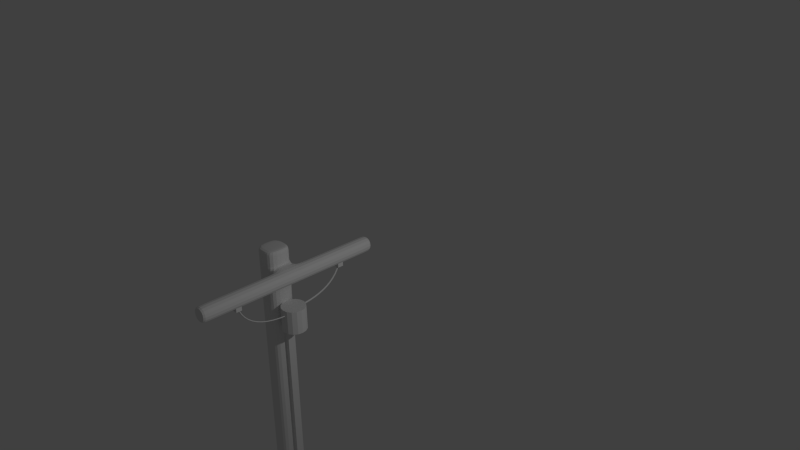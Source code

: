 # Source: UtilityPole.blend  (saved by Blender 2.78.0; exported with 4.5.12 LTS)
import bpy
from mathutils import Matrix  # noqa: F401  (used for matrix-valued properties, if any)

bpy.ops.wm.read_factory_settings(use_empty=True)
scene = bpy.context.scene
scene.name = 'Scene'

# ---- collections
col_collection_1 = bpy.data.collections.new('Collection 1'); scene.collection.children.link(col_collection_1)

# ---- materials (node trees are filled in below, after node groups)
mat_foot_mtl = bpy.data.materials.new('foot mtl')
mat_foot_mtl.alpha_threshold = 0.0
mat_foot_mtl.use_transparent_shadow = False
mat_foot_mtl.roughness = 0.5
mat_material_001 = bpy.data.materials.new('Material.001')
mat_material_001.alpha_threshold = 0.0
mat_material_001.use_transparent_shadow = False
mat_material_001.roughness = 0.5
mat_material = bpy.data.materials.new('Material')
mat_material.alpha_threshold = 0.0
mat_material.use_transparent_shadow = False
mat_material.roughness = 0.5
mat_material.line_color = (0.0, 0.0, 0.0, 1.0)

# ---- material node trees

# ---- world
world_world = bpy.data.worlds.new('World'); scene.world = world_world
world_world.color = (0.05088, 0.05088, 0.05088)
world_world.use_sun_shadow = False
world_world.sun_shadow_jitter_overblur = 0.0
world_world.cycles.sampling_method = 'NONE'
world_world.cycles.sample_map_resolution = 256

# ---- cameras
cam_camera = bpy.data.cameras.new('Camera')
cam_camera.clip_end = 100.0
cam_camera.lens = 35.0
cam_camera.sensor_width = 32.0
cam_camera.sensor_height = 18.0
cam_camera.ortho_scale = 7.314
cam_camera.dof.focus_distance = 0.0
cam_camera.dof.aperture_fstop = 128.0

# ---- lights
light_lamp = bpy.data.lights.new('Lamp', 'POINT')
light_lamp.transmission_factor = 0.0
light_lamp.cutoff_distance = 30.0
light_lamp.energy = 100.0
light_lamp.shadow_buffer_clip_start = 1.001
light_lamp.shadow_soft_size = 0.1
light_lamp.shadow_maximum_resolution = 0.006
light_lamp.use_absolute_resolution = True
light_lamp.cycles.use_multiple_importance_sampling = False

# ---- meshes
me_transformer = bpy.data.meshes.new('transformer')
me_transformer.from_pydata([(0.0, 1.0, -1.0), (0.0, 1.0, 1.0), (0.3827, 0.9239, -1.0), (0.3827, 0.9239, 1.0), (0.7071, 0.7071, -1.0), (0.7071, 0.7071, 1.0), (0.9239, 0.3827, -1.0), (0.9239, 0.3827, 1.0), (1.0, -4.371e-08, -1.0), (1.0, -4.371e-08, 1.0), (0.9239, -0.3827, -1.0), (0.9239, -0.3827, 1.0), (0.7071, -0.7071, -1.0), (0.7071, -0.7071, 1.0), (0.3827, -0.9239, -1.0), (0.3827, -0.9239, 1.0), (1.51e-07, -1.0, -1.0), (1.51e-07, -1.0, 1.0), (-0.3827, -0.9239, -1.0), (-0.3827, -0.9239, 1.0), (-0.7071, -0.7071, -1.0), (-0.7071, -0.7071, 1.0), (-0.9239, -0.3827, -1.0), (-0.9239, -0.3827, 1.0), (-1.0, 1.192e-08, -1.0), (-1.0, 1.192e-08, 1.0), (-0.9239, 0.3827, -1.0), (-0.9239, 0.3827, 1.0), (-0.7071, 0.7071, -1.0), (-0.7071, 0.7071, 1.0), (-0.3827, 0.9239, -1.0), (-0.3827, 0.9239, 1.0), (-1.06, -0.3013, -24.36), (-1.06, 0.3013, -24.36), (-0.5814, 0.3013, -24.36), (-0.5814, -0.3013, -24.36), (-1.06, -0.3013, -0.9644), (-1.06, 0.3013, -0.9644), (-0.5814, 0.3013, -0.9644), (-0.5814, -0.3013, -0.9644)], [], [(0, 1, 3, 2), (2, 3, 5, 4), (4, 5, 7, 6), (6, 7, 9, 8), (8, 9, 11, 10), (10, 11, 13, 12), (12, 13, 15, 14), (14, 15, 17, 16), (16, 17, 19, 18), (18, 19, 21, 20), (20, 21, 23, 22), (22, 23, 25, 24), (24, 25, 27, 26), (26, 27, 29, 28), (3, 1, 31, 29, 27, 25, 23, 21, 19, 17, 15, 13, 11, 9, 7, 5), (30, 31, 1, 0), (28, 29, 31, 30), (0, 2, 4, 6, 8, 10, 12, 14, 16, 18, 20, 22, 24, 26, 28, 30), (36, 37, 33, 32), (37, 38, 34, 33), (38, 39, 35, 34), (39, 36, 32, 35), (32, 33, 34, 35), (39, 38, 37, 36)])
me_transformer.use_remesh_preserve_volume = False
me_transformer.use_remesh_preserve_attributes = False
me_transformer.use_mirror_vertex_groups = False
me_transformer.update()
me_foot = bpy.data.meshes.new('foot')
me_foot.from_pydata([(-1.0, -0.619, -3.006), (-0.619, -1.0, -1.387), (-0.619, -0.619, -1.006), (-1.0, 0.619, -3.006), (-0.619, 1.0, -3.006), (-0.619, 0.619, -1.006), (0.619, -1.0, -3.006), (0.619, 1.0, -3.006), (0.619, 0.619, -1.006), (1.0, 0.619, -3.006), (-1.0, -0.619, -1.387), (-1.0, 0.619, -1.387), (-0.619, 1.0, -1.387), (0.619, -0.619, -1.006), (0.619, -1.0, -1.387), (0.619, 1.0, -1.387), (-0.619, -1.0, -3.006), (1.0, 0.619, -1.387), (1.0, -0.619, -3.006), (1.0, -0.619, -1.387)], [], [(6, 14, 1, 16), (8, 5, 2, 13), (4, 12, 15, 7), (1, 2, 10), (5, 12, 11), (13, 14, 19), (8, 17, 15), (16, 1, 10, 0), (2, 5, 11, 10), (12, 4, 3, 11), (5, 8, 15, 12), (17, 9, 7, 15), (8, 13, 19, 17), (14, 6, 18, 19), (13, 2, 1, 14), (0, 10, 11, 3), (9, 17, 19, 18)])
_uv = me_foot.uv_layers.new(name='UVMap')
_uv.uv.foreach_set('vector', [0.0, 0.0, 0.5625, 0.0, 0.5625, 1.0, 0.0, 1.0, 0.5784, 0.5612, 0.9949, 0.5612, 0.9949, 0.9974, 0.5784, 0.9974, 0.0, 0.0, 0.5625, 0.0, 0.5625, 1.0, 0.0, 1.0, 1.028, 0.5652, 0.7457, 0.5657, 0.7451, 0.283, 0.5843, 0.5382, 0.7838, 0.3379, 0.9841, 0.5374, 0.5843, 0.5382, 0.7838, 0.3379, 0.9841, 0.5374, 0.5843, 0.5382, 0.7838, 0.3379, 0.9841, 0.5374, 0.9045, 0.002663, 0.9961, 0.002663, 0.9961, 0.09423, 0.9045, 0.09423, 0.5922, 0.01512, 0.7622, 0.01512, 0.7622, 0.1851, 0.5922, 0.1851, 0.9045, 0.002663, 0.9961, 0.002663, 0.9961, 0.09423, 0.9045, 0.09423, 0.5922, 0.01512, 0.7622, 0.01512, 0.7622, 0.1851, 0.5922, 0.1851, 0.9045, 0.002663, 0.9961, 0.002663, 0.9961, 0.09423, 0.9045, 0.09423, 0.5922, 0.01514, 0.7622, 0.01514, 0.7622, 0.1847, 0.5922, 0.1847, 0.9045, 0.002663, 0.9961, 0.002663, 0.9961, 0.09423, 0.9045, 0.09423, 0.5922, 0.01512, 0.7622, 0.01512, 0.7622, 0.1851, 0.5922, 0.1851, 0.0, 0.0, 0.5625, 0.0, 0.5625, 1.0, 0.0, 1.0, 0.0003392, 8.738e-05, 0.5628, -8.744e-05, 0.5626, 0.9999, 8.744e-05, 1.0])
me_foot.materials.append(mat_foot_mtl)
me_foot.use_remesh_preserve_volume = False
me_foot.use_remesh_preserve_attributes = False
me_foot.use_mirror_vertex_groups = False
me_foot.update()
me_p0 = bpy.data.meshes.new('p0')
me_p0.from_pydata([(-1.0, -1.0, -1.0), (-1.0, 1.0, -1.0), (1.0, 1.0, -1.0), (1.0, -1.0, -1.0), (-1.0, -1.0, 1.0), (-1.0, 1.0, 1.0), (1.0, 1.0, 1.0), (1.0, -1.0, 1.0)], [], [(4, 5, 1, 0), (5, 6, 2, 1), (6, 7, 3, 2), (7, 4, 0, 3), (0, 1, 2, 3), (7, 6, 5, 4)])
me_p0.use_remesh_preserve_volume = False
me_p0.use_remesh_preserve_attributes = False
me_p0.use_mirror_vertex_groups = False
me_p0.update()
me_main = bpy.data.meshes.new('main')
me_main.from_pydata([(-1.006, -1.078, -0.1205), (-1.006, 0.9222, -0.1205), (0.9943, 0.9222, -0.1205), (0.9943, -1.078, -0.1205), (-1.006, -1.078, 17.74), (-1.006, 0.9222, 17.74), (0.9943, 0.9222, 17.74), (0.9943, -1.078, 17.74), (-1.006, -1.078, 18.63), (-1.006, 0.9222, 18.63), (0.9943, 0.9222, 18.63), (0.9943, -1.078, 18.63), (2.328, 0.9222, 17.74), (2.328, -1.078, 17.74), (2.328, 0.9222, 18.63), (2.328, -1.078, 18.63), (0.9943, 0.9222, 17.74), (0.9943, -1.078, 17.74), (0.9943, 0.9222, 18.63), (0.9943, -1.078, 18.63), (2.328, 0.9222, 17.74), (2.328, -1.078, 17.74), (2.328, 0.9222, 18.63), (2.328, -1.078, 18.63), (0.9943, -7.744, 17.74), (0.9943, -7.744, 18.63), (2.328, -7.744, 17.74), (2.328, -7.744, 18.63), (0.9943, 7.589, 17.74), (0.9943, 7.589, 18.63), (2.328, 7.589, 17.74), (2.328, 7.589, 18.63), (-1.006, -1.078, 18.63), (-1.006, 0.9222, 18.63), (0.9943, 0.9222, 18.63), (0.9943, -1.078, 18.63), (-1.006, -1.078, 19.51), (-1.006, 0.9222, 19.51), (0.9943, 0.9222, 19.51), (0.9943, -1.078, 19.51), (-1.006, -1.078, 0.03434), (-1.006, 0.9222, 0.03434), (0.9943, 0.9222, 0.03434), (0.9943, -1.078, 0.03434), (-1.006, -1.078, 17.38), (-1.006, 0.9222, 17.38), (0.9943, 0.9222, 17.38), (0.9943, -1.078, 17.38), (0.9943, 7.449, 18.63), (2.328, 7.449, 18.63), (2.328, 7.449, 17.74), (0.9943, 7.449, 17.74), (0.9943, -7.595, 17.74), (2.328, -7.595, 17.74), (2.328, -7.595, 18.63), (0.9943, -7.595, 18.63), (-0.005748, 0.9222, 17.74), (-0.005748, 0.9222, -0.1205), (-0.005748, -1.078, 17.74), (-0.005748, -1.078, -0.1205), (-0.005748, 0.9222, 18.63), (-0.005748, -1.078, 18.63), (-0.005748, 0.9222, 18.63), (-0.005748, -1.078, 18.63), (-0.005748, 0.9222, 19.51), (-0.005748, -1.078, 19.51), (-0.005748, 0.9222, 0.03434), (-0.005748, -1.078, 0.03434), (-0.005748, 0.9222, 17.38), (-0.005748, -1.078, 17.38), (-1.006, -1.078, 19.22), (0.9943, -1.078, 19.22), (0.9943, 0.9222, 19.22), (-1.006, 0.9222, 19.22), (-0.005748, -1.078, 19.22), (-0.005748, 0.9222, 19.22)], [], [(40, 41, 1, 0), (66, 42, 2, 57), (42, 43, 3, 2), (67, 40, 0, 59), (58, 7, 11, 61), (61, 11, 35, 63), (15, 11, 19, 23), (56, 5, 9, 60), (5, 4, 8, 9), (13, 12, 14, 15), (7, 13, 21, 17), (10, 11, 15, 14), (7, 6, 12, 13), (48, 49, 31, 29), (52, 53, 26, 24), (10, 14, 22, 18), (12, 6, 16, 20), (14, 12, 20, 22), (13, 15, 23, 21), (6, 10, 18, 16), (11, 7, 17, 19), (25, 24, 26, 27), (54, 55, 25, 27), (53, 54, 27, 26), (55, 52, 24, 25), (28, 29, 31, 30), (50, 51, 28, 30), (49, 50, 30, 31), (51, 48, 29, 28), (74, 71, 39, 65), (11, 10, 34, 35), (60, 9, 33, 62), (9, 8, 32, 33), (65, 64, 37, 36), (71, 72, 38, 39), (75, 73, 37, 64), (73, 70, 36, 37), (44, 45, 41, 40), (68, 46, 42, 66), (46, 47, 43, 42), (69, 44, 40, 67), (4, 5, 45, 44), (56, 6, 46, 68), (6, 7, 47, 46), (58, 4, 44, 69), (18, 22, 49, 48), (20, 16, 51, 50), (22, 20, 50, 49), (16, 18, 48, 51), (17, 21, 53, 52), (23, 19, 55, 54), (21, 23, 54, 53), (19, 17, 52, 55), (41, 66, 57, 1), (43, 67, 59, 3), (4, 58, 61, 8), (8, 61, 63, 32), (6, 56, 60, 10), (70, 74, 65, 36), (10, 60, 62, 34), (39, 38, 64, 65), (72, 75, 64, 38), (45, 68, 66, 41), (47, 69, 67, 43), (5, 56, 68, 45), (7, 58, 69, 47), (63, 35, 71, 74), (35, 34, 72, 71), (62, 33, 73, 75), (33, 32, 70, 73), (32, 63, 74, 70), (34, 62, 75, 72)])
_k = {(36, 37): 0.22745, (38, 64): 0.22745, (38, 39): 0.22745, (36, 65): 0.22745, (37, 64): 0.22745, (39, 65): 0.22745}
me_main.attributes.new('crease_edge', 'FLOAT', 'EDGE').data.foreach_set('value', [_k.get((min(e.vertices), max(e.vertices)), 0.0) for e in me_main.edges])
_uv = me_main.uv_layers.new(name='UVMap')
_uv.uv.foreach_set('vector', [0.1343, 0.9917, 0.2686, 0.9917, 0.2686, 1.0, 0.1343, 1.0, 0.06715, 0.9917, 0.1343, 0.9917, 0.1343, 1.0, 0.06715, 1.0, 0.4029, 0.9441, 0.5372, 0.9441, 0.5372, 0.9524, 0.4029, 0.9524, 0.3357, 0.9917, 0.4029, 0.9917, 0.4029, 1.0, 0.3357, 1.0, 0.3357, 0.04762, 0.2686, 0.04762, 0.2686, 0.0, 0.3357, 0.0, 0.0, 0.0, 0.0, 0.0, 0.0, 0.0, 0.0, 0.0, 0.0, 0.0, 0.0, 0.0, 0.0, 0.0, 0.0, 0.0, 0.06715, 0.04762, 2.401e-08, 0.04762, 0.0, 0.0, 0.06715, 0.0, 0.2686, 0.04762, 0.1343, 0.04762, 0.1343, 0.0, 0.2686, 0.0, 0.9552, 0.0, 0.9552, 0.1066, 0.8953, 0.1066, 0.8953, 0.0, 0.0, 0.0, 0.0, 0.0, 0.0, 0.0, 0.0, 0.0, 0.8657, 0.6754, 0.8657, 0.5688, 0.9552, 0.5688, 0.9552, 0.6754, 0.9552, 0.4621, 0.9552, 0.5688, 0.8657, 0.5688, 0.8657, 0.4621, 0.8057, 0.007434, 0.7162, 0.007434, 0.7162, 0.0, 0.8057, 0.0, 0.8953, 0.00798, 0.8057, 0.00798, 0.8057, 0.0, 0.8953, 0.0, 0.0, 0.0, 0.0, 0.0, 0.0, 0.0, 0.0, 0.0, 0.0, 0.0, 0.0, 0.0, 0.0, 0.0, 0.0, 0.0, 0.0, 0.0, 0.0, 0.0, 0.0, 0.0, 0.0, 0.0, 0.0, 0.0, 0.0, 0.0, 0.0, 0.0, 0.0, 0.0, 0.0, 0.0, 0.0, 0.0, 0.0, 0.0, 0.0, 0.0, 0.0, 0.0, 0.0, 0.0, 0.0, 0.0, 0.0, 0.0, 0.9257, 0.7465, 0.8657, 0.7465, 0.8657, 0.6754, 0.9257, 0.6754, 0.7162, 0.00798, 0.6267, 0.00798, 0.6267, 0.0, 0.7162, 2.543e-08, 0.8057, 0.3635, 0.7458, 0.3635, 0.7458, 0.3555, 0.8057, 0.3555, 0.8057, 0.703, 0.8657, 0.703, 0.8657, 0.711, 0.8057, 0.711, 0.8953, 0.2133, 0.9552, 0.2133, 0.9552, 0.2844, 0.8953, 0.2844, 0.6267, 0.007434, 0.5372, 0.007434, 0.5372, 0.0, 0.6267, 0.0, 0.5372, 0.7035, 0.5971, 0.7035, 0.5971, 0.711, 0.5372, 0.711, 0.7162, 0.3629, 0.6563, 0.3629, 0.6563, 0.3555, 0.7162, 0.3555, 0.6365, 0.6221, 0.6365, 0.5688, 0.6563, 0.5688, 0.6563, 0.6221, 0.0, 0.0, 0.0, 0.0, 0.0, 0.0, 0.0, 0.0, 0.0, 0.0, 0.0, 0.0, 0.0, 0.0, 0.0, 0.0, 0.0, 0.0, 0.0, 0.0, 0.0, 0.0, 0.0, 0.0, 0.8657, 0.4088, 1.0, 0.4088, 1.0, 0.4621, 0.8657, 0.4621, 0.617, 0.4621, 0.617, 0.5688, 0.5972, 0.5688, 0.5972, 0.4621, 0.6365, 0.4088, 0.6365, 0.3555, 0.6563, 0.3555, 0.6563, 0.4088, 0.9151, 0.1066, 0.9151, 0.2133, 0.8953, 0.2133, 0.8953, 0.1066, 0.1343, 0.06691, 0.2686, 0.06691, 0.2686, 0.9917, 0.1343, 0.9917, 0.06715, 0.06691, 0.1343, 0.06691, 0.1343, 0.9917, 0.06715, 0.9917, 0.4029, 0.01929, 0.5372, 0.01929, 0.5372, 0.9441, 0.4029, 0.9441, 0.3357, 0.06691, 0.4029, 0.06691, 0.4029, 0.9917, 0.3357, 0.9917, 0.1343, 0.04762, 0.2686, 0.04762, 0.2686, 0.06691, 0.1343, 0.06691, 0.06715, 0.04762, 0.1343, 0.04762, 0.1343, 0.06691, 0.06715, 0.06691, 0.4029, 0.0, 0.5372, 0.0, 0.5372, 0.01929, 0.4029, 0.01929, 0.3357, 0.04762, 0.4029, 0.04762, 0.4029, 0.06691, 0.3357, 0.06691, 0.8057, 0.3555, 0.7162, 0.3555, 0.7162, 0.007434, 0.8057, 0.007434, 0.6267, 0.3555, 0.5372, 0.3555, 0.5372, 0.007434, 0.6267, 0.007434, 0.5372, 0.3555, 0.5971, 0.3555, 0.5971, 0.7035, 0.5372, 0.7035, 0.7162, 0.711, 0.6563, 0.711, 0.6563, 0.3629, 0.7162, 0.3629, 0.8953, 0.3555, 0.8057, 0.3555, 0.8057, 0.00798, 0.8953, 0.00798, 0.7162, 0.3555, 0.6267, 0.3555, 0.6267, 0.00798, 0.7162, 0.00798, 0.8057, 0.711, 0.7458, 0.711, 0.7458, 0.3635, 0.8057, 0.3635, 0.8057, 0.3555, 0.8657, 0.3555, 0.8657, 0.703, 0.8057, 0.703, 3.042e-07, 0.9917, 0.06715, 0.9917, 0.06715, 1.0, 3.042e-07, 1.0, 0.2686, 0.9917, 0.3357, 0.9917, 0.3357, 1.0, 0.2686, 1.0, 0.4029, 0.04762, 0.3357, 0.04762, 0.3357, 0.0, 0.4029, 0.0, 0.0, 0.0, 0.0, 0.0, 0.0, 0.0, 0.0, 0.0, 0.1343, 0.04762, 0.06715, 0.04762, 0.06715, 0.0, 0.1343, 0.0, 0.6365, 0.6754, 0.6365, 0.6221, 0.6563, 0.6221, 0.6563, 0.6754, 0.0, 0.0, 0.0, 0.0, 0.0, 0.0, 0.0, 0.0, 0.8657, 0.3555, 1.0, 0.3555, 1.0, 0.4088, 0.8657, 0.4088, 0.6365, 0.4621, 0.6365, 0.4088, 0.6563, 0.4088, 0.6563, 0.4621, 2.401e-08, 0.06691, 0.06715, 0.06691, 0.06715, 0.9917, 3.042e-07, 0.9917, 0.2686, 0.06691, 0.3357, 0.06691, 0.3357, 0.9917, 0.2686, 0.9917, 2.401e-08, 0.04762, 0.06715, 0.04762, 0.06715, 0.06691, 2.401e-08, 0.06691, 0.2686, 0.04762, 0.3357, 0.04762, 0.3357, 0.06691, 0.2686, 0.06691, 0.5972, 0.6221, 0.5972, 0.5688, 0.6365, 0.5688, 0.6365, 0.6221, 0.6563, 0.4621, 0.6563, 0.5688, 0.617, 0.5688, 0.617, 0.4621, 0.5972, 0.4088, 0.5972, 0.3555, 0.6365, 0.3555, 0.6365, 0.4088, 0.9543, 0.1066, 0.9543, 0.2133, 0.9151, 0.2133, 0.9151, 0.1066, 0.5972, 0.6754, 0.5972, 0.6221, 0.6365, 0.6221, 0.6365, 0.6754, 0.5972, 0.4621, 0.5972, 0.4088, 0.6365, 0.4088, 0.6365, 0.4621])
me_main.materials.append(mat_material)
me_main.use_remesh_preserve_volume = False
me_main.use_remesh_preserve_attributes = False
me_main.use_mirror_vertex_groups = False
me_main.update()
me_g0 = bpy.data.meshes.new('g0')
me_g0.from_pydata([(-1.0, -1.0, -1.0), (-1.0, 1.0, -1.0), (1.0, 1.0, -1.0), (1.0, -1.0, -1.0), (-1.0, -1.0, 1.0), (-1.0, 1.0, 1.0), (1.0, 1.0, 1.0), (1.0, -1.0, 1.0)], [], [(4, 5, 1, 0), (5, 6, 2, 1), (6, 7, 3, 2), (7, 4, 0, 3), (0, 1, 2, 3), (7, 6, 5, 4)])
me_g0.use_remesh_preserve_volume = False
me_g0.use_remesh_preserve_attributes = False
me_g0.use_mirror_vertex_groups = False
me_g0.update()

# ---- curves / text
cu_cables = bpy.data.curves.new('cables', 'CURVE')
cu_cables.dimensions = '3D'
_sp = cu_cables.splines.new('NURBS'); _sp.points.add(2)
_sp.points.foreach_set('co', [0.0, 0.0, 0.0, 1.0, -0.01728, -0.1024, -0.3047, 1.0, 0.0, -0.6, -0.3086, 1.0])
_sp.order_u = 3
_sp.order_v = 0
_sp.resolution_u = 6
_sp.use_endpoint_u = True
_sp = cu_cables.splines.new('NURBS'); _sp.points.add(2)
_sp.points.foreach_set('co', [-0.01476, -1.392, 0.02663, 1.0, 0.06235, -1.35, -0.2829, 1.0, 0.05139, -0.8116, -0.3159, 1.0])
_sp.order_u = 3
_sp.order_v = 0
_sp.resolution_u = 6
_sp.use_endpoint_u = True
cu_cables.materials.append(mat_material_001)
cu_cables.use_path = True
cu_cables.use_path_clamp = True
cu_cables.bevel_resolution = 0
cu_cables.extrude = 0.006
cu_cables.bevel_depth = 0.006
cu_cables.fill_mode = 'FULL'
cu_cables.twist_smooth = 0.05

# ---- objects
ob_transformer = bpy.data.objects.new('transformer', me_transformer)
ob_foot = bpy.data.objects.new('foot', me_foot)
ob_cables = bpy.data.objects.new('cables', cu_cables)
ob_p0 = bpy.data.objects.new('p0', me_p0)
ob_main = bpy.data.objects.new('main', me_main)
ob_lamp = bpy.data.objects.new('Lamp', light_lamp)
ob_camera = bpy.data.objects.new('Camera', cam_camera)
ob_g0 = bpy.data.objects.new('g0', me_g0)

# ---- transforms, parenting, visibility, modifiers, constraints
ob_transformer.location = (0.2818, 0.0, 3.06)
ob_transformer.scale = (0.1464, 0.1464, 0.1464)
ob_transformer.lineart.crease_threshold = 0.0
ob_foot.parent = ob_transformer
ob_foot.matrix_parent_inverse = Matrix(((6.831, 0.0, 0.0, -1.925), (0.0, 6.831, 0.0, -0.0), (-4.983e-06, 0.0, 6.831, -20.9), (0.0, 0.0, 0.0, 1.0)))
ob_foot.location = (0.0, 0.0, -0.1052)
ob_foot.scale = (0.3814, 0.3814, 0.1271)
ob_foot.lineart.crease_threshold = 0.0
ob_cables.parent = ob_transformer
ob_cables.matrix_parent_inverse = Matrix(((6.831, 0.0, 0.0, -1.925), (0.0, 6.831, 0.0, -0.0), (-4.983e-06, 0.0, 6.831, -20.9), (0.0, 0.0, 0.0, 1.0)))
ob_cables.location = (0.2491, 0.6948, 3.451)
ob_cables.lineart.crease_threshold = 0.0
ob_p0.location = (0.249, -0.7, 3.471)
ob_p0.scale = (0.03569, 0.03569, 0.03569)
ob_p0.lineart.crease_threshold = 0.0
ob_main.location = (0.0, 0.0, -0.5)
ob_main.scale = (0.15, 0.15, 0.224)
ob_main.lock_location = (True, True, True)
ob_main.lineart.crease_threshold = 0.0
_m = ob_main.modifiers.new('Subsurf', 'SUBSURF')
_m.uv_smooth = 'PRESERVE_CORNERS'
_m.quality = 2
_m.show_only_control_edges = False
ob_lamp.location = (4.076, 1.005, 5.904)
ob_lamp.rotation_euler = (0.6503, 0.05522, 1.866)
ob_lamp.lock_rotations_4d = False
ob_lamp.empty_display_type = 'ARROWS'
ob_lamp.color = (0.0, 0.0, 0.0, 0.0)
ob_lamp.lineart.crease_threshold = 0.0
ob_camera.location = (7.245, -4.843, 8.38)
ob_camera.rotation_euler = (1.109, 0.01082, 0.8149)
ob_camera.lock_rotations_4d = False
ob_camera.empty_display_type = 'ARROWS'
ob_camera.color = (0.0, 0.0, 0.0, 0.0)
ob_camera.display_type = 'WIRE'
ob_camera.lineart.crease_threshold = 0.0
ob_g0.location = (0.249, 0.7, 3.471)
ob_g0.scale = (0.03569, 0.03569, 0.03569)
ob_g0.lineart.crease_threshold = 0.0

# ---- collection membership
col_collection_1.objects.link(ob_transformer)
col_collection_1.objects.link(ob_foot)
col_collection_1.objects.link(ob_cables)
col_collection_1.objects.link(ob_p0)
col_collection_1.objects.link(ob_main)
col_collection_1.objects.link(ob_lamp)
col_collection_1.objects.link(ob_camera)
col_collection_1.objects.link(ob_g0)

# ---- scene / render settings (as saved in the file)
scene.camera = ob_camera
scene.frame_start = 1; scene.frame_end = 250; scene.frame_set(1)
scene.render.engine = 'BLENDER_EEVEE_NEXT'
scene.render.image_settings.compression = 90
scene.render.resolution_percentage = 50
scene.render.dither_intensity = 0.0
scene.cycles.use_denoising = False
scene.cycles.samples = 10
scene.cycles.sampling_pattern = 'TABULATED_SOBOL'
scene.cycles.light_sampling_threshold = 0.0
scene.cycles.use_adaptive_sampling = False
scene.cycles.use_light_tree = False
scene.cycles.blur_glossy = 0.0
scene.cycles.volume_bounces = 1
scene.cycles.pixel_filter_type = 'GAUSSIAN'
scene.cycles.sample_clamp_indirect = 0.0
scene.view_settings.view_transform = 'Standard'
bpy.context.view_layer.update()
